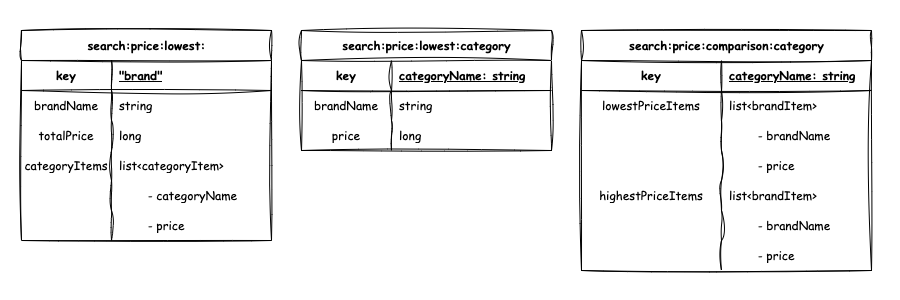

The diagram above was exported from draw.io. Its source (the exported page's mxGraphModel, read from the mxfile embedded in the PNG):
<mxGraphModel dx="1096" dy="689" grid="1" gridSize="10" guides="1" tooltips="1" connect="1" arrows="1" fold="1" page="1" pageScale="1" pageWidth="450" pageHeight="300" math="0" shadow="0" extFonts="Permanent Marker^https://fonts.googleapis.com/css?family=Permanent+Marker">
  <root>
    <mxCell id="0" />
    <mxCell id="1" parent="0" />
    <mxCell id="XknBdrlYZwOgqpoOvY8d-18" value="search:price:lowest:" style="shape=table;startSize=30;container=1;collapsible=1;childLayout=tableLayout;fixedRows=1;rowLines=0;fontStyle=1;align=center;resizeLast=1;html=1;sketch=1;curveFitting=1;jiggle=2;fontFamily=Comic Sans MS;" parent="1" vertex="1">
      <mxGeometry x="21" y="30" width="250" height="210" as="geometry" />
    </mxCell>
    <mxCell id="XknBdrlYZwOgqpoOvY8d-19" value="" style="shape=tableRow;horizontal=0;startSize=0;swimlaneHead=0;swimlaneBody=0;fillColor=none;collapsible=0;dropTarget=0;points=[[0,0.5],[1,0.5]];portConstraint=eastwest;top=0;left=0;right=0;bottom=1;sketch=1;curveFitting=1;jiggle=2;fontFamily=Comic Sans MS;" parent="XknBdrlYZwOgqpoOvY8d-18" vertex="1">
      <mxGeometry y="30" width="250" height="30" as="geometry" />
    </mxCell>
    <mxCell id="XknBdrlYZwOgqpoOvY8d-20" value="key" style="shape=partialRectangle;connectable=0;fillColor=none;top=0;left=0;bottom=0;right=0;fontStyle=1;overflow=hidden;whiteSpace=wrap;html=1;sketch=1;curveFitting=1;jiggle=2;fontFamily=Comic Sans MS;" parent="XknBdrlYZwOgqpoOvY8d-19" vertex="1">
      <mxGeometry width="90" height="30" as="geometry">
        <mxRectangle width="90" height="30" as="alternateBounds" />
      </mxGeometry>
    </mxCell>
    <mxCell id="XknBdrlYZwOgqpoOvY8d-21" value="&quot;brand&quot;" style="shape=partialRectangle;connectable=0;fillColor=none;top=0;left=0;bottom=0;right=0;align=left;spacingLeft=6;fontStyle=5;overflow=hidden;whiteSpace=wrap;html=1;sketch=1;curveFitting=1;jiggle=2;fontFamily=Comic Sans MS;" parent="XknBdrlYZwOgqpoOvY8d-19" vertex="1">
      <mxGeometry x="90" width="160" height="30" as="geometry">
        <mxRectangle width="160" height="30" as="alternateBounds" />
      </mxGeometry>
    </mxCell>
    <mxCell id="XknBdrlYZwOgqpoOvY8d-31" value="" style="shape=tableRow;horizontal=0;startSize=0;swimlaneHead=0;swimlaneBody=0;fillColor=none;collapsible=0;dropTarget=0;points=[[0,0.5],[1,0.5]];portConstraint=eastwest;top=0;left=0;right=0;bottom=0;sketch=1;curveFitting=1;jiggle=2;fontFamily=Comic Sans MS;" parent="XknBdrlYZwOgqpoOvY8d-18" vertex="1">
      <mxGeometry y="60" width="250" height="30" as="geometry" />
    </mxCell>
    <mxCell id="XknBdrlYZwOgqpoOvY8d-32" value="brandName" style="shape=partialRectangle;connectable=0;fillColor=none;top=0;left=0;bottom=0;right=0;fontStyle=0;overflow=hidden;whiteSpace=wrap;html=1;sketch=1;curveFitting=1;jiggle=2;fontFamily=Comic Sans MS;" parent="XknBdrlYZwOgqpoOvY8d-31" vertex="1">
      <mxGeometry width="90" height="30" as="geometry">
        <mxRectangle width="90" height="30" as="alternateBounds" />
      </mxGeometry>
    </mxCell>
    <mxCell id="XknBdrlYZwOgqpoOvY8d-33" value="string" style="shape=partialRectangle;connectable=0;fillColor=none;top=0;left=0;bottom=0;right=0;align=left;spacingLeft=6;fontStyle=0;overflow=hidden;whiteSpace=wrap;html=1;sketch=1;curveFitting=1;jiggle=2;fontFamily=Comic Sans MS;" parent="XknBdrlYZwOgqpoOvY8d-31" vertex="1">
      <mxGeometry x="90" width="160" height="30" as="geometry">
        <mxRectangle width="160" height="30" as="alternateBounds" />
      </mxGeometry>
    </mxCell>
    <mxCell id="XknBdrlYZwOgqpoOvY8d-34" value="" style="shape=tableRow;horizontal=0;startSize=0;swimlaneHead=0;swimlaneBody=0;fillColor=none;collapsible=0;dropTarget=0;points=[[0,0.5],[1,0.5]];portConstraint=eastwest;top=0;left=0;right=0;bottom=0;sketch=1;curveFitting=1;jiggle=2;fontFamily=Comic Sans MS;" parent="XknBdrlYZwOgqpoOvY8d-18" vertex="1">
      <mxGeometry y="90" width="250" height="30" as="geometry" />
    </mxCell>
    <mxCell id="XknBdrlYZwOgqpoOvY8d-35" value="totalPrice" style="shape=partialRectangle;connectable=0;fillColor=none;top=0;left=0;bottom=0;right=0;fontStyle=0;overflow=hidden;whiteSpace=wrap;html=1;sketch=1;curveFitting=1;jiggle=2;fontFamily=Comic Sans MS;" parent="XknBdrlYZwOgqpoOvY8d-34" vertex="1">
      <mxGeometry width="90" height="30" as="geometry">
        <mxRectangle width="90" height="30" as="alternateBounds" />
      </mxGeometry>
    </mxCell>
    <mxCell id="XknBdrlYZwOgqpoOvY8d-36" value="long" style="shape=partialRectangle;connectable=0;fillColor=none;top=0;left=0;bottom=0;right=0;align=left;spacingLeft=6;fontStyle=0;overflow=hidden;whiteSpace=wrap;html=1;sketch=1;curveFitting=1;jiggle=2;fontFamily=Comic Sans MS;" parent="XknBdrlYZwOgqpoOvY8d-34" vertex="1">
      <mxGeometry x="90" width="160" height="30" as="geometry">
        <mxRectangle width="160" height="30" as="alternateBounds" />
      </mxGeometry>
    </mxCell>
    <mxCell id="XknBdrlYZwOgqpoOvY8d-37" value="" style="shape=tableRow;horizontal=0;startSize=0;swimlaneHead=0;swimlaneBody=0;fillColor=none;collapsible=0;dropTarget=0;points=[[0,0.5],[1,0.5]];portConstraint=eastwest;top=0;left=0;right=0;bottom=0;sketch=1;curveFitting=1;jiggle=2;fontFamily=Comic Sans MS;" parent="XknBdrlYZwOgqpoOvY8d-18" vertex="1">
      <mxGeometry y="120" width="250" height="30" as="geometry" />
    </mxCell>
    <mxCell id="XknBdrlYZwOgqpoOvY8d-38" value="categoryItems" style="shape=partialRectangle;connectable=0;fillColor=none;top=0;left=0;bottom=0;right=0;fontStyle=0;overflow=hidden;whiteSpace=wrap;html=1;sketch=1;curveFitting=1;jiggle=2;fontFamily=Comic Sans MS;" parent="XknBdrlYZwOgqpoOvY8d-37" vertex="1">
      <mxGeometry width="90" height="30" as="geometry">
        <mxRectangle width="90" height="30" as="alternateBounds" />
      </mxGeometry>
    </mxCell>
    <mxCell id="XknBdrlYZwOgqpoOvY8d-39" value="list&amp;lt;categoryItem&amp;gt;" style="shape=partialRectangle;connectable=0;fillColor=none;top=0;left=0;bottom=0;right=0;align=left;spacingLeft=6;fontStyle=0;overflow=hidden;whiteSpace=wrap;html=1;sketch=1;curveFitting=1;jiggle=2;fontFamily=Comic Sans MS;" parent="XknBdrlYZwOgqpoOvY8d-37" vertex="1">
      <mxGeometry x="90" width="160" height="30" as="geometry">
        <mxRectangle width="160" height="30" as="alternateBounds" />
      </mxGeometry>
    </mxCell>
    <mxCell id="XknBdrlYZwOgqpoOvY8d-40" value="" style="shape=tableRow;horizontal=0;startSize=0;swimlaneHead=0;swimlaneBody=0;fillColor=none;collapsible=0;dropTarget=0;points=[[0,0.5],[1,0.5]];portConstraint=eastwest;top=0;left=0;right=0;bottom=0;sketch=1;curveFitting=1;jiggle=2;fontFamily=Comic Sans MS;" parent="XknBdrlYZwOgqpoOvY8d-18" vertex="1">
      <mxGeometry y="150" width="250" height="30" as="geometry" />
    </mxCell>
    <mxCell id="XknBdrlYZwOgqpoOvY8d-41" value="" style="shape=partialRectangle;connectable=0;fillColor=none;top=0;left=0;bottom=0;right=0;fontStyle=0;overflow=hidden;whiteSpace=wrap;html=1;sketch=1;curveFitting=1;jiggle=2;fontFamily=Comic Sans MS;" parent="XknBdrlYZwOgqpoOvY8d-40" vertex="1">
      <mxGeometry width="90" height="30" as="geometry">
        <mxRectangle width="90" height="30" as="alternateBounds" />
      </mxGeometry>
    </mxCell>
    <mxCell id="XknBdrlYZwOgqpoOvY8d-42" value="&amp;nbsp; &amp;nbsp; &amp;nbsp; &amp;nbsp; - categoryName" style="shape=partialRectangle;connectable=0;fillColor=none;top=0;left=0;bottom=0;right=0;align=left;spacingLeft=6;fontStyle=0;overflow=hidden;whiteSpace=wrap;html=1;sketch=1;curveFitting=1;jiggle=2;fontFamily=Comic Sans MS;" parent="XknBdrlYZwOgqpoOvY8d-40" vertex="1">
      <mxGeometry x="90" width="160" height="30" as="geometry">
        <mxRectangle width="160" height="30" as="alternateBounds" />
      </mxGeometry>
    </mxCell>
    <mxCell id="XknBdrlYZwOgqpoOvY8d-56" value="" style="shape=tableRow;horizontal=0;startSize=0;swimlaneHead=0;swimlaneBody=0;fillColor=none;collapsible=0;dropTarget=0;points=[[0,0.5],[1,0.5]];portConstraint=eastwest;top=0;left=0;right=0;bottom=0;sketch=1;curveFitting=1;jiggle=2;fontFamily=Comic Sans MS;" parent="XknBdrlYZwOgqpoOvY8d-18" vertex="1">
      <mxGeometry y="180" width="250" height="30" as="geometry" />
    </mxCell>
    <mxCell id="XknBdrlYZwOgqpoOvY8d-57" value="" style="shape=partialRectangle;connectable=0;fillColor=none;top=0;left=0;bottom=0;right=0;fontStyle=0;overflow=hidden;whiteSpace=wrap;html=1;sketch=1;curveFitting=1;jiggle=2;fontFamily=Comic Sans MS;" parent="XknBdrlYZwOgqpoOvY8d-56" vertex="1">
      <mxGeometry width="90" height="30" as="geometry">
        <mxRectangle width="90" height="30" as="alternateBounds" />
      </mxGeometry>
    </mxCell>
    <mxCell id="XknBdrlYZwOgqpoOvY8d-58" value="&amp;nbsp; &amp;nbsp; &amp;nbsp; &amp;nbsp; - price" style="shape=partialRectangle;connectable=0;fillColor=none;top=0;left=0;bottom=0;right=0;align=left;spacingLeft=6;fontStyle=0;overflow=hidden;whiteSpace=wrap;html=1;sketch=1;curveFitting=1;jiggle=2;fontFamily=Comic Sans MS;" parent="XknBdrlYZwOgqpoOvY8d-56" vertex="1">
      <mxGeometry x="90" width="160" height="30" as="geometry">
        <mxRectangle width="160" height="30" as="alternateBounds" />
      </mxGeometry>
    </mxCell>
    <mxCell id="XknBdrlYZwOgqpoOvY8d-59" value="search:price:lowest:category" style="shape=table;startSize=30;container=1;collapsible=1;childLayout=tableLayout;fixedRows=1;rowLines=0;fontStyle=1;align=center;resizeLast=1;html=1;sketch=1;curveFitting=1;jiggle=2;fontFamily=Comic Sans MS;" parent="1" vertex="1">
      <mxGeometry x="301" y="30" width="250" height="120" as="geometry" />
    </mxCell>
    <mxCell id="XknBdrlYZwOgqpoOvY8d-60" value="" style="shape=tableRow;horizontal=0;startSize=0;swimlaneHead=0;swimlaneBody=0;fillColor=none;collapsible=0;dropTarget=0;points=[[0,0.5],[1,0.5]];portConstraint=eastwest;top=0;left=0;right=0;bottom=1;sketch=1;curveFitting=1;jiggle=2;fontFamily=Comic Sans MS;" parent="XknBdrlYZwOgqpoOvY8d-59" vertex="1">
      <mxGeometry y="30" width="250" height="30" as="geometry" />
    </mxCell>
    <mxCell id="XknBdrlYZwOgqpoOvY8d-61" value="key" style="shape=partialRectangle;connectable=0;fillColor=none;top=0;left=0;bottom=0;right=0;fontStyle=1;overflow=hidden;whiteSpace=wrap;html=1;sketch=1;curveFitting=1;jiggle=2;fontFamily=Comic Sans MS;" parent="XknBdrlYZwOgqpoOvY8d-60" vertex="1">
      <mxGeometry width="90" height="30" as="geometry">
        <mxRectangle width="90" height="30" as="alternateBounds" />
      </mxGeometry>
    </mxCell>
    <mxCell id="XknBdrlYZwOgqpoOvY8d-62" value="categoryName: string" style="shape=partialRectangle;connectable=0;fillColor=none;top=0;left=0;bottom=0;right=0;align=left;spacingLeft=6;fontStyle=5;overflow=hidden;whiteSpace=wrap;html=1;sketch=1;curveFitting=1;jiggle=2;fontFamily=Comic Sans MS;" parent="XknBdrlYZwOgqpoOvY8d-60" vertex="1">
      <mxGeometry x="90" width="160" height="30" as="geometry">
        <mxRectangle width="160" height="30" as="alternateBounds" />
      </mxGeometry>
    </mxCell>
    <mxCell id="XknBdrlYZwOgqpoOvY8d-63" value="" style="shape=tableRow;horizontal=0;startSize=0;swimlaneHead=0;swimlaneBody=0;fillColor=none;collapsible=0;dropTarget=0;points=[[0,0.5],[1,0.5]];portConstraint=eastwest;top=0;left=0;right=0;bottom=0;sketch=1;curveFitting=1;jiggle=2;fontFamily=Comic Sans MS;" parent="XknBdrlYZwOgqpoOvY8d-59" vertex="1">
      <mxGeometry y="60" width="250" height="30" as="geometry" />
    </mxCell>
    <mxCell id="XknBdrlYZwOgqpoOvY8d-64" value="brandName" style="shape=partialRectangle;connectable=0;fillColor=none;top=0;left=0;bottom=0;right=0;fontStyle=0;overflow=hidden;whiteSpace=wrap;html=1;sketch=1;curveFitting=1;jiggle=2;fontFamily=Comic Sans MS;" parent="XknBdrlYZwOgqpoOvY8d-63" vertex="1">
      <mxGeometry width="90" height="30" as="geometry">
        <mxRectangle width="90" height="30" as="alternateBounds" />
      </mxGeometry>
    </mxCell>
    <mxCell id="XknBdrlYZwOgqpoOvY8d-65" value="string" style="shape=partialRectangle;connectable=0;fillColor=none;top=0;left=0;bottom=0;right=0;align=left;spacingLeft=6;fontStyle=0;overflow=hidden;whiteSpace=wrap;html=1;sketch=1;curveFitting=1;jiggle=2;fontFamily=Comic Sans MS;" parent="XknBdrlYZwOgqpoOvY8d-63" vertex="1">
      <mxGeometry x="90" width="160" height="30" as="geometry">
        <mxRectangle width="160" height="30" as="alternateBounds" />
      </mxGeometry>
    </mxCell>
    <mxCell id="XknBdrlYZwOgqpoOvY8d-66" value="" style="shape=tableRow;horizontal=0;startSize=0;swimlaneHead=0;swimlaneBody=0;fillColor=none;collapsible=0;dropTarget=0;points=[[0,0.5],[1,0.5]];portConstraint=eastwest;top=0;left=0;right=0;bottom=0;sketch=1;curveFitting=1;jiggle=2;fontFamily=Comic Sans MS;" parent="XknBdrlYZwOgqpoOvY8d-59" vertex="1">
      <mxGeometry y="90" width="250" height="30" as="geometry" />
    </mxCell>
    <mxCell id="XknBdrlYZwOgqpoOvY8d-67" value="price" style="shape=partialRectangle;connectable=0;fillColor=none;top=0;left=0;bottom=0;right=0;fontStyle=0;overflow=hidden;whiteSpace=wrap;html=1;sketch=1;curveFitting=1;jiggle=2;fontFamily=Comic Sans MS;" parent="XknBdrlYZwOgqpoOvY8d-66" vertex="1">
      <mxGeometry width="90" height="30" as="geometry">
        <mxRectangle width="90" height="30" as="alternateBounds" />
      </mxGeometry>
    </mxCell>
    <mxCell id="XknBdrlYZwOgqpoOvY8d-68" value="long" style="shape=partialRectangle;connectable=0;fillColor=none;top=0;left=0;bottom=0;right=0;align=left;spacingLeft=6;fontStyle=0;overflow=hidden;whiteSpace=wrap;html=1;sketch=1;curveFitting=1;jiggle=2;fontFamily=Comic Sans MS;" parent="XknBdrlYZwOgqpoOvY8d-66" vertex="1">
      <mxGeometry x="90" width="160" height="30" as="geometry">
        <mxRectangle width="160" height="30" as="alternateBounds" />
      </mxGeometry>
    </mxCell>
    <mxCell id="XknBdrlYZwOgqpoOvY8d-78" value="search:price:comparison:category" style="shape=table;startSize=30;container=1;collapsible=1;childLayout=tableLayout;fixedRows=1;rowLines=0;fontStyle=1;align=center;resizeLast=1;html=1;sketch=1;curveFitting=1;jiggle=2;fontFamily=Comic Sans MS;" parent="1" vertex="1">
      <mxGeometry x="581" y="30" width="290" height="240" as="geometry" />
    </mxCell>
    <mxCell id="XknBdrlYZwOgqpoOvY8d-79" value="" style="shape=tableRow;horizontal=0;startSize=0;swimlaneHead=0;swimlaneBody=0;fillColor=none;collapsible=0;dropTarget=0;points=[[0,0.5],[1,0.5]];portConstraint=eastwest;top=0;left=0;right=0;bottom=1;sketch=1;curveFitting=1;jiggle=2;fontFamily=Comic Sans MS;" parent="XknBdrlYZwOgqpoOvY8d-78" vertex="1">
      <mxGeometry y="30" width="290" height="30" as="geometry" />
    </mxCell>
    <mxCell id="XknBdrlYZwOgqpoOvY8d-80" value="key" style="shape=partialRectangle;connectable=0;fillColor=none;top=0;left=0;bottom=0;right=0;fontStyle=1;overflow=hidden;whiteSpace=wrap;html=1;sketch=1;curveFitting=1;jiggle=2;fontFamily=Comic Sans MS;" parent="XknBdrlYZwOgqpoOvY8d-79" vertex="1">
      <mxGeometry width="140" height="30" as="geometry">
        <mxRectangle width="140" height="30" as="alternateBounds" />
      </mxGeometry>
    </mxCell>
    <mxCell id="XknBdrlYZwOgqpoOvY8d-81" value="categoryName: string" style="shape=partialRectangle;connectable=0;fillColor=none;top=0;left=0;bottom=0;right=0;align=left;spacingLeft=6;fontStyle=5;overflow=hidden;whiteSpace=wrap;html=1;sketch=1;curveFitting=1;jiggle=2;fontFamily=Comic Sans MS;" parent="XknBdrlYZwOgqpoOvY8d-79" vertex="1">
      <mxGeometry x="140" width="150" height="30" as="geometry">
        <mxRectangle width="150" height="30" as="alternateBounds" />
      </mxGeometry>
    </mxCell>
    <mxCell id="XknBdrlYZwOgqpoOvY8d-82" value="" style="shape=tableRow;horizontal=0;startSize=0;swimlaneHead=0;swimlaneBody=0;fillColor=none;collapsible=0;dropTarget=0;points=[[0,0.5],[1,0.5]];portConstraint=eastwest;top=0;left=0;right=0;bottom=0;sketch=1;curveFitting=1;jiggle=2;fontFamily=Comic Sans MS;" parent="XknBdrlYZwOgqpoOvY8d-78" vertex="1">
      <mxGeometry y="60" width="290" height="30" as="geometry" />
    </mxCell>
    <mxCell id="XknBdrlYZwOgqpoOvY8d-83" value="lowestPriceItems" style="shape=partialRectangle;connectable=0;fillColor=none;top=0;left=0;bottom=0;right=0;fontStyle=0;overflow=hidden;whiteSpace=wrap;html=1;sketch=1;curveFitting=1;jiggle=2;fontFamily=Comic Sans MS;" parent="XknBdrlYZwOgqpoOvY8d-82" vertex="1">
      <mxGeometry width="140" height="30" as="geometry">
        <mxRectangle width="140" height="30" as="alternateBounds" />
      </mxGeometry>
    </mxCell>
    <mxCell id="XknBdrlYZwOgqpoOvY8d-84" value="list&amp;lt;brandItem&amp;gt;" style="shape=partialRectangle;connectable=0;fillColor=none;top=0;left=0;bottom=0;right=0;align=left;spacingLeft=6;fontStyle=0;overflow=hidden;whiteSpace=wrap;html=1;sketch=1;curveFitting=1;jiggle=2;fontFamily=Comic Sans MS;" parent="XknBdrlYZwOgqpoOvY8d-82" vertex="1">
      <mxGeometry x="140" width="150" height="30" as="geometry">
        <mxRectangle width="150" height="30" as="alternateBounds" />
      </mxGeometry>
    </mxCell>
    <mxCell id="XknBdrlYZwOgqpoOvY8d-88" value="" style="shape=tableRow;horizontal=0;startSize=0;swimlaneHead=0;swimlaneBody=0;fillColor=none;collapsible=0;dropTarget=0;points=[[0,0.5],[1,0.5]];portConstraint=eastwest;top=0;left=0;right=0;bottom=0;sketch=1;curveFitting=1;jiggle=2;fontFamily=Comic Sans MS;" parent="XknBdrlYZwOgqpoOvY8d-78" vertex="1">
      <mxGeometry y="90" width="290" height="30" as="geometry" />
    </mxCell>
    <mxCell id="XknBdrlYZwOgqpoOvY8d-89" value="" style="shape=partialRectangle;connectable=0;fillColor=none;top=0;left=0;bottom=0;right=0;fontStyle=0;overflow=hidden;whiteSpace=wrap;html=1;sketch=1;curveFitting=1;jiggle=2;fontFamily=Comic Sans MS;" parent="XknBdrlYZwOgqpoOvY8d-88" vertex="1">
      <mxGeometry width="140" height="30" as="geometry">
        <mxRectangle width="140" height="30" as="alternateBounds" />
      </mxGeometry>
    </mxCell>
    <mxCell id="XknBdrlYZwOgqpoOvY8d-90" value="&amp;nbsp; &amp;nbsp; &amp;nbsp; &amp;nbsp; - brandName" style="shape=partialRectangle;connectable=0;fillColor=none;top=0;left=0;bottom=0;right=0;align=left;spacingLeft=6;fontStyle=0;overflow=hidden;whiteSpace=wrap;html=1;sketch=1;curveFitting=1;jiggle=2;fontFamily=Comic Sans MS;" parent="XknBdrlYZwOgqpoOvY8d-88" vertex="1">
      <mxGeometry x="140" width="150" height="30" as="geometry">
        <mxRectangle width="150" height="30" as="alternateBounds" />
      </mxGeometry>
    </mxCell>
    <mxCell id="XknBdrlYZwOgqpoOvY8d-91" value="" style="shape=tableRow;horizontal=0;startSize=0;swimlaneHead=0;swimlaneBody=0;fillColor=none;collapsible=0;dropTarget=0;points=[[0,0.5],[1,0.5]];portConstraint=eastwest;top=0;left=0;right=0;bottom=0;sketch=1;curveFitting=1;jiggle=2;fontFamily=Comic Sans MS;" parent="XknBdrlYZwOgqpoOvY8d-78" vertex="1">
      <mxGeometry y="120" width="290" height="30" as="geometry" />
    </mxCell>
    <mxCell id="XknBdrlYZwOgqpoOvY8d-92" value="" style="shape=partialRectangle;connectable=0;fillColor=none;top=0;left=0;bottom=0;right=0;fontStyle=0;overflow=hidden;whiteSpace=wrap;html=1;sketch=1;curveFitting=1;jiggle=2;fontFamily=Comic Sans MS;" parent="XknBdrlYZwOgqpoOvY8d-91" vertex="1">
      <mxGeometry width="140" height="30" as="geometry">
        <mxRectangle width="140" height="30" as="alternateBounds" />
      </mxGeometry>
    </mxCell>
    <mxCell id="XknBdrlYZwOgqpoOvY8d-93" value="&amp;nbsp; &amp;nbsp; &amp;nbsp; &amp;nbsp; - price" style="shape=partialRectangle;connectable=0;fillColor=none;top=0;left=0;bottom=0;right=0;align=left;spacingLeft=6;fontStyle=0;overflow=hidden;whiteSpace=wrap;html=1;sketch=1;curveFitting=1;jiggle=2;fontFamily=Comic Sans MS;" parent="XknBdrlYZwOgqpoOvY8d-91" vertex="1">
      <mxGeometry x="140" width="150" height="30" as="geometry">
        <mxRectangle width="150" height="30" as="alternateBounds" />
      </mxGeometry>
    </mxCell>
    <mxCell id="XknBdrlYZwOgqpoOvY8d-85" value="" style="shape=tableRow;horizontal=0;startSize=0;swimlaneHead=0;swimlaneBody=0;fillColor=none;collapsible=0;dropTarget=0;points=[[0,0.5],[1,0.5]];portConstraint=eastwest;top=0;left=0;right=0;bottom=0;sketch=1;curveFitting=1;jiggle=2;fontFamily=Comic Sans MS;" parent="XknBdrlYZwOgqpoOvY8d-78" vertex="1">
      <mxGeometry y="150" width="290" height="30" as="geometry" />
    </mxCell>
    <mxCell id="XknBdrlYZwOgqpoOvY8d-86" value="highestPriceItems" style="shape=partialRectangle;connectable=0;fillColor=none;top=0;left=0;bottom=0;right=0;fontStyle=0;overflow=hidden;whiteSpace=wrap;html=1;sketch=1;curveFitting=1;jiggle=2;fontFamily=Comic Sans MS;" parent="XknBdrlYZwOgqpoOvY8d-85" vertex="1">
      <mxGeometry width="140" height="30" as="geometry">
        <mxRectangle width="140" height="30" as="alternateBounds" />
      </mxGeometry>
    </mxCell>
    <mxCell id="XknBdrlYZwOgqpoOvY8d-87" value="list&amp;lt;brandItem&amp;gt;" style="shape=partialRectangle;connectable=0;fillColor=none;top=0;left=0;bottom=0;right=0;align=left;spacingLeft=6;fontStyle=0;overflow=hidden;whiteSpace=wrap;html=1;sketch=1;curveFitting=1;jiggle=2;fontFamily=Comic Sans MS;" parent="XknBdrlYZwOgqpoOvY8d-85" vertex="1">
      <mxGeometry x="140" width="150" height="30" as="geometry">
        <mxRectangle width="150" height="30" as="alternateBounds" />
      </mxGeometry>
    </mxCell>
    <mxCell id="XknBdrlYZwOgqpoOvY8d-94" value="" style="shape=tableRow;horizontal=0;startSize=0;swimlaneHead=0;swimlaneBody=0;fillColor=none;collapsible=0;dropTarget=0;points=[[0,0.5],[1,0.5]];portConstraint=eastwest;top=0;left=0;right=0;bottom=0;sketch=1;curveFitting=1;jiggle=2;fontFamily=Comic Sans MS;" parent="XknBdrlYZwOgqpoOvY8d-78" vertex="1">
      <mxGeometry y="180" width="290" height="30" as="geometry" />
    </mxCell>
    <mxCell id="XknBdrlYZwOgqpoOvY8d-95" value="" style="shape=partialRectangle;connectable=0;fillColor=none;top=0;left=0;bottom=0;right=0;fontStyle=0;overflow=hidden;whiteSpace=wrap;html=1;sketch=1;curveFitting=1;jiggle=2;fontFamily=Comic Sans MS;" parent="XknBdrlYZwOgqpoOvY8d-94" vertex="1">
      <mxGeometry width="140" height="30" as="geometry">
        <mxRectangle width="140" height="30" as="alternateBounds" />
      </mxGeometry>
    </mxCell>
    <mxCell id="XknBdrlYZwOgqpoOvY8d-96" value="&amp;nbsp; &amp;nbsp; &amp;nbsp; &amp;nbsp; - brandName" style="shape=partialRectangle;connectable=0;fillColor=none;top=0;left=0;bottom=0;right=0;align=left;spacingLeft=6;fontStyle=0;overflow=hidden;whiteSpace=wrap;html=1;sketch=1;curveFitting=1;jiggle=2;fontFamily=Comic Sans MS;" parent="XknBdrlYZwOgqpoOvY8d-94" vertex="1">
      <mxGeometry x="140" width="150" height="30" as="geometry">
        <mxRectangle width="150" height="30" as="alternateBounds" />
      </mxGeometry>
    </mxCell>
    <mxCell id="XknBdrlYZwOgqpoOvY8d-97" value="" style="shape=tableRow;horizontal=0;startSize=0;swimlaneHead=0;swimlaneBody=0;fillColor=none;collapsible=0;dropTarget=0;points=[[0,0.5],[1,0.5]];portConstraint=eastwest;top=0;left=0;right=0;bottom=0;sketch=1;curveFitting=1;jiggle=2;fontFamily=Comic Sans MS;" parent="XknBdrlYZwOgqpoOvY8d-78" vertex="1">
      <mxGeometry y="210" width="290" height="30" as="geometry" />
    </mxCell>
    <mxCell id="XknBdrlYZwOgqpoOvY8d-98" value="" style="shape=partialRectangle;connectable=0;fillColor=none;top=0;left=0;bottom=0;right=0;fontStyle=0;overflow=hidden;whiteSpace=wrap;html=1;sketch=1;curveFitting=1;jiggle=2;fontFamily=Comic Sans MS;" parent="XknBdrlYZwOgqpoOvY8d-97" vertex="1">
      <mxGeometry width="140" height="30" as="geometry">
        <mxRectangle width="140" height="30" as="alternateBounds" />
      </mxGeometry>
    </mxCell>
    <mxCell id="XknBdrlYZwOgqpoOvY8d-99" value="&amp;nbsp; &amp;nbsp; &amp;nbsp; &amp;nbsp; - price" style="shape=partialRectangle;connectable=0;fillColor=none;top=0;left=0;bottom=0;right=0;align=left;spacingLeft=6;fontStyle=0;overflow=hidden;whiteSpace=wrap;html=1;sketch=1;curveFitting=1;jiggle=2;fontFamily=Comic Sans MS;" parent="XknBdrlYZwOgqpoOvY8d-97" vertex="1">
      <mxGeometry x="140" width="150" height="30" as="geometry">
        <mxRectangle width="150" height="30" as="alternateBounds" />
      </mxGeometry>
    </mxCell>
  </root>
</mxGraphModel>